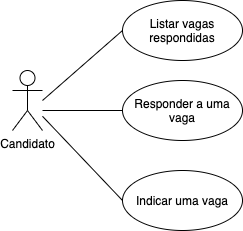

The diagram above was exported from draw.io. Its source (the exported page's mxGraphModel, read from the mxfile embedded in the PNG):
<mxGraphModel dx="603" dy="945" grid="1" gridSize="10" guides="1" tooltips="1" connect="1" arrows="1" fold="1" page="1" pageScale="1" pageWidth="1169" pageHeight="1654" math="0" shadow="0">
  <root>
    <mxCell id="0" />
    <mxCell id="1" parent="0" />
    <mxCell id="2" value="Candidato" style="shape=umlActor;verticalLabelPosition=bottom;verticalAlign=top;html=1;outlineConnect=0;" vertex="1" parent="1">
      <mxGeometry x="600" y="570" width="30" height="60" as="geometry" />
    </mxCell>
    <mxCell id="3" value="Listar vagas respondidas" style="ellipse;whiteSpace=wrap;html=1;" vertex="1" parent="1">
      <mxGeometry x="710" y="500" width="120" height="60" as="geometry" />
    </mxCell>
    <mxCell id="4" value="Responder a uma vaga" style="ellipse;whiteSpace=wrap;html=1;" vertex="1" parent="1">
      <mxGeometry x="710" y="580" width="120" height="60" as="geometry" />
    </mxCell>
    <mxCell id="5" value="Indicar uma vaga" style="ellipse;whiteSpace=wrap;html=1;" vertex="1" parent="1">
      <mxGeometry x="710" y="670" width="120" height="60" as="geometry" />
    </mxCell>
    <mxCell id="6" value="" style="endArrow=none;html=1;strokeWidth=1;entryX=0;entryY=0.5;entryDx=0;entryDy=0;" edge="1" target="3" parent="1">
      <mxGeometry width="50" height="50" relative="1" as="geometry">
        <mxPoint x="630" y="600" as="sourcePoint" />
        <mxPoint x="790" y="570" as="targetPoint" />
      </mxGeometry>
    </mxCell>
    <mxCell id="7" value="" style="endArrow=none;html=1;strokeWidth=1;entryX=0;entryY=0.5;entryDx=0;entryDy=0;" edge="1" source="2" target="5" parent="1">
      <mxGeometry width="50" height="50" relative="1" as="geometry">
        <mxPoint x="580" y="860" as="sourcePoint" />
        <mxPoint x="740" y="820" as="targetPoint" />
      </mxGeometry>
    </mxCell>
    <mxCell id="8" value="" style="endArrow=none;html=1;strokeWidth=1;entryX=0;entryY=0.5;entryDx=0;entryDy=0;" edge="1" target="4" parent="1">
      <mxGeometry width="50" height="50" relative="1" as="geometry">
        <mxPoint x="630" y="610" as="sourcePoint" />
        <mxPoint x="910" y="620" as="targetPoint" />
      </mxGeometry>
    </mxCell>
  </root>
</mxGraphModel>